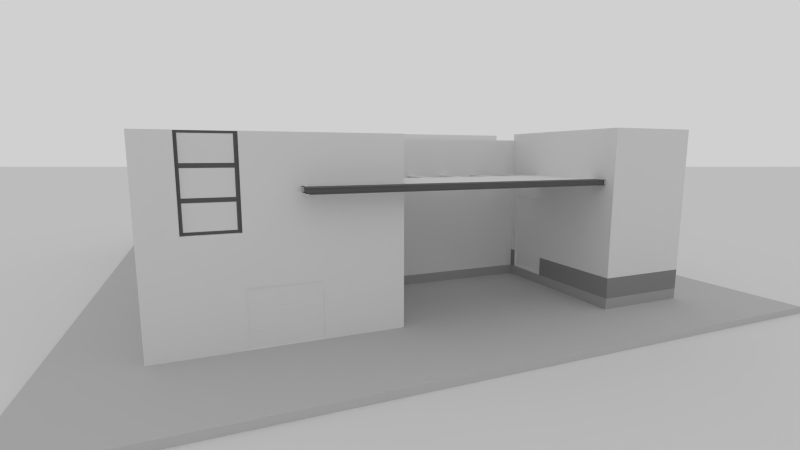 # Source: Building_5_.blend  (saved by Blender 2.76.0; exported with 4.5.12 LTS)
import bpy
from mathutils import Matrix  # noqa: F401  (used for matrix-valued properties, if any)

bpy.ops.wm.read_factory_settings(use_empty=True)
scene = bpy.context.scene
scene.name = 'Scene'

# ---- collections
col_collection_1 = bpy.data.collections.new('Collection 1'); scene.collection.children.link(col_collection_1)

# ---- materials (node trees are filled in below, after node groups)
mat_material_002 = bpy.data.materials.new('Material.002')
mat_material_002.alpha_threshold = 0.0
mat_material_002.use_transparent_shadow = False
mat_material_002.roughness = 0.5
mat_material_002.specular_intensity = 0.609
mat_material_001 = bpy.data.materials.new('Material.001')
mat_material_001.alpha_threshold = 0.0
mat_material_001.use_transparent_shadow = False
mat_material_001.diffuse_color = (0.1282, 0.1282, 0.1282, 1.0)
mat_material_001.roughness = 0.5
mat_glass = bpy.data.materials.new('GLASS')
mat_glass.alpha_threshold = 0.0
mat_glass.use_transparent_shadow = False
mat_glass.roughness = 0.5
mat_glass.specular_intensity = 0.3526
mat_material_005 = bpy.data.materials.new('Material.005')
mat_material_005.alpha_threshold = 0.0
mat_material_005.use_transparent_shadow = False
mat_material_005.roughness = 0.5
mat_material_006 = bpy.data.materials.new('Material.006')
mat_material_006.alpha_threshold = 0.0
mat_material_006.use_transparent_shadow = False
mat_material_006.diffuse_color = (0.1679, 0.1679, 0.1679, 1.0)
mat_material_006.roughness = 0.5
mat_wall_boder_002 = bpy.data.materials.new('WALL BODER.002')
mat_wall_boder_002.alpha_threshold = 0.0
mat_wall_boder_002.use_transparent_shadow = False
mat_wall_boder_002.diffuse_color = (0.281, 0.281, 0.281, 1.0)
mat_wall_boder_002.roughness = 0.5
mat_box = bpy.data.materials.new('BOX')
mat_box.alpha_threshold = 0.0
mat_box.use_transparent_shadow = False
mat_box.roughness = 0.5
mat_box_frame = bpy.data.materials.new('BOX FRAME')
mat_box_frame.alpha_threshold = 0.0
mat_box_frame.use_transparent_shadow = False
mat_box_frame.roughness = 0.5
mat_door_glass = bpy.data.materials.new('DOOR GLASS')
mat_door_glass.alpha_threshold = 0.0
mat_door_glass.use_transparent_shadow = False
mat_door_glass.roughness = 0.5
mat_door_glass.specular_intensity = 0.5962
mat_wall_boder = bpy.data.materials.new('WALL BODER')
mat_wall_boder.alpha_threshold = 0.0
mat_wall_boder.use_transparent_shadow = False
mat_wall_boder.diffuse_color = (0.4109, 0.4109, 0.4109, 1.0)
mat_wall_boder.roughness = 0.5
mat_material = bpy.data.materials.new('Material')
mat_material.alpha_threshold = 0.0
mat_material.use_transparent_shadow = False
mat_material.roughness = 0.5
mat_material_003 = bpy.data.materials.new('Material.003')
mat_material_003.alpha_threshold = 0.0
mat_material_003.use_transparent_shadow = False
mat_material_003.diffuse_color = (0.5815, 0.5815, 0.5815, 1.0)
mat_material_003.roughness = 0.5

# ---- material node trees

# ---- world
world_world = bpy.data.worlds.new('World'); scene.world = world_world
world_world.color = (0.6308, 0.6308, 0.6308)
world_world.use_sun_shadow = False
world_world.sun_shadow_jitter_overblur = 0.0
world_world.cycles.sampling_method = 'MANUAL'
world_world.cycles.sample_map_resolution = 256
world_world.light_settings.ao_factor = 0.1923

# ---- cameras
cam_camera = bpy.data.cameras.new('Camera')
cam_camera.lens = 35.0
cam_camera.sensor_width = 60.0
cam_camera.sensor_height = 18.0
cam_camera.ortho_scale = 7.314
cam_camera.dof.focus_distance = 0.0
cam_camera.dof.aperture_fstop = 128.0

# ---- lights
light_sun = bpy.data.lights.new('Sun', 'AREA')
light_sun.transmission_factor = 0.0
light_sun.energy = 10.21
light_sun.shadow_buffer_clip_start = 0.5
light_sun.shadow_soft_size = 0.887
light_sun.shadow_maximum_resolution = 0.006
light_sun.use_absolute_resolution = True
light_sun.size = 0.887
light_sun.size_y = 0.1
light_sun.cycles.use_multiple_importance_sampling = False

# ---- meshes
me_cube_008 = bpy.data.meshes.new('Cube.008')
me_cube_008.from_pydata([(33.01, 3.445, 6.85), (33.01, 3.236, 6.85), (33.01, 3.445, 1.431e-06), (33.01, 3.236, 1.431e-06), (0.341, -2.948e-07, 6.953), (-0.341, -2.948e-07, 6.953), (0.341, -2.948e-07, 4.768e-07), (-0.341, -2.948e-07, 4.768e-07), (-0.341, -3.083, 6.953), (0.341, -3.083, 6.953), (-0.341, -3.083, 4.768e-07), (0.341, -3.083, 4.768e-07), (33.28, 3.071, 39.67), (33.28, 3.071, 35.72), (1.062, 3.071, 39.67), (1.062, 3.071, 35.72), (33.28, 3.61, 39.67), (33.28, 3.61, 35.72), (1.062, 3.61, 39.67), (1.062, 3.61, 35.72), (-1.062, 3.071, 39.67), (-1.062, 3.071, 35.72), (-1.062, 3.61, 39.67), (-1.062, 3.61, 35.72), (1.062, -3.253, 39.67), (1.062, -3.253, 35.72), (-1.062, -3.253, 39.67), (-1.062, -3.253, 35.72), (1.062, 3.071, 4.533e-06), (1.062, 3.61, 4.533e-06), (-1.062, 3.071, 4.533e-06), (-1.062, 3.61, 4.533e-06), (12.73, 3.445, 6.85), (12.73, 3.236, 6.85), (12.73, 3.445, 1.431e-06), (12.73, 3.236, 1.431e-06)], [], [(0, 2, 3, 1), (5, 7, 6, 4), (8, 9, 11, 10), (5, 4, 9, 8), (6, 7, 10, 11), (7, 5, 8, 10), (4, 6, 11, 9), (13, 15, 14, 12), (17, 16, 18, 19), (12, 14, 18, 16), (13, 12, 16, 17), (23, 21, 30, 31), (15, 13, 17, 19), (20, 21, 23, 22), (18, 14, 20, 22), (19, 18, 22, 23), (21, 20, 26, 27), (24, 25, 27, 26), (14, 15, 25, 24), (15, 21, 27, 25), (20, 14, 24, 26), (28, 29, 31, 30), (15, 19, 29, 28), (19, 23, 31, 29), (21, 15, 28, 30), (32, 33, 35, 34), (3, 2, 34, 35), (1, 3, 35, 33), (2, 0, 32, 34), (0, 1, 33, 32)])
me_cube_008.materials.append(mat_material_002)
me_cube_008.materials.append(mat_material_001)
me_cube_008.materials.append(mat_glass)
me_cube_008.materials.append(mat_material_005)
me_cube_008.materials.append(mat_material_006)
me_cube_008.materials.append(None)
me_cube_008.materials.append(mat_wall_boder_002)
me_cube_008.materials.append(mat_box)
me_cube_008.materials.append(mat_box_frame)
me_cube_008.materials.append(mat_door_glass)
me_cube_008.materials.append(mat_wall_boder)
me_cube_008.use_remesh_preserve_volume = False
me_cube_008.use_remesh_preserve_attributes = False
me_cube_008.use_mirror_vertex_groups = False
me_cube_008.update()
me_cube_006 = bpy.data.meshes.new('Cube.006')
me_cube_006.from_pydata([(-1.392, 12.61, 5.367), (-1.392, 5.795, 5.367), (-1.392, 12.61, 4.984), (-1.392, 5.795, 4.984), (-2.252, 5.795, 4.984), (-2.252, 5.795, 5.367), (-2.252, 12.61, 5.367), (-2.252, 12.61, 4.984)], [], [(2, 3, 1, 0), (7, 6, 5, 4), (3, 2, 7, 4), (1, 3, 4, 5), (0, 1, 5, 6), (2, 0, 6, 7)])
me_cube_006.materials.append(mat_material_002)
me_cube_006.materials.append(mat_material_001)
me_cube_006.materials.append(mat_glass)
me_cube_006.materials.append(mat_material_005)
me_cube_006.materials.append(mat_material_006)
me_cube_006.materials.append(None)
me_cube_006.materials.append(mat_wall_boder_002)
me_cube_006.materials.append(mat_box)
me_cube_006.materials.append(mat_box_frame)
me_cube_006.materials.append(mat_door_glass)
me_cube_006.materials.append(mat_wall_boder)
me_cube_006.use_remesh_preserve_volume = False
me_cube_006.use_remesh_preserve_attributes = False
me_cube_006.use_mirror_vertex_groups = False
me_cube_006.update()
me_cube_004 = bpy.data.meshes.new('Cube.004')
me_cube_004.from_pydata([(1.888, -1.403, 3.346), (1.888, -2.987, 3.346), (1.83, -1.403, 3.346), (1.83, -2.987, 3.346), (1.888, -1.403, 0.3561), (1.888, -2.987, 0.3561), (1.83, -1.403, 0.3561), (1.83, -2.987, 0.3561), (1.83, -1.455, 3.268), (1.83, -2.934, 3.268), (1.83, -1.455, 0.4346), (1.83, -2.934, 0.4346), (1.876, -1.465, 3.249), (1.876, -2.924, 3.249), (1.876, -1.465, 0.4539), (1.876, -2.924, 0.4539), (1.83, -1.403, 2.002), (1.83, -1.403, 1.7), (1.83, -2.987, 2.002), (1.83, -2.987, 1.7), (1.888, -1.403, 2.002), (1.888, -1.403, 1.7), (1.888, -2.987, 2.002), (1.888, -2.987, 1.7), (1.83, -1.455, 1.994), (1.83, -1.455, 1.708), (1.83, -2.934, 1.994), (1.83, -2.934, 1.708), (1.876, -1.465, 1.993), (1.876, -1.465, 1.71), (1.876, -2.924, 1.993), (1.876, -2.924, 1.71), (1.888, -1.449, 3.259), (1.888, -2.941, 3.259), (1.888, -1.449, 0.4435), (1.888, -2.941, 0.4435), (1.888, -1.449, 1.994), (1.888, -1.449, 1.709), (1.888, -2.941, 1.994), (1.888, -2.941, 1.709), (1.882, -1.449, 3.259), (1.882, -2.941, 3.259), (1.882, -1.449, 0.4435), (1.882, -2.941, 0.4435), (1.882, -1.449, 1.994), (1.882, -1.449, 1.709), (1.882, -2.941, 1.994), (1.882, -2.941, 1.709)], [], [(16, 2, 8, 24), (5, 4, 6, 7), (23, 22, 38, 39), (20, 0, 2, 16), (0, 1, 3, 2), (23, 5, 7, 19), (27, 11, 15, 31), (7, 6, 10, 11), (19, 7, 11, 27), (2, 3, 9, 8), (28, 12, 13, 30), (11, 10, 14, 15), (8, 9, 13, 12), (24, 8, 12, 28), (10, 25, 29, 14), (25, 24, 28, 29), (14, 29, 31, 15), (29, 28, 30, 31), (3, 18, 26, 9), (18, 19, 27, 26), (9, 26, 30, 13), (26, 27, 31, 30), (1, 22, 18, 3), (22, 23, 19, 18), (4, 21, 17, 6), (21, 20, 16, 17), (4, 5, 35, 34), (22, 1, 33, 38), (6, 17, 25, 10), (17, 16, 24, 25), (0, 20, 36, 32), (21, 4, 34, 37), (1, 0, 32, 33), (20, 21, 37, 36), (5, 23, 39, 35), (32, 36, 44, 40), (36, 37, 45, 44), (38, 33, 41, 46), (35, 39, 47, 43), (37, 34, 42, 45), (39, 38, 46, 47), (34, 35, 43, 42), (33, 32, 40, 41)])
me_cube_004.polygons.foreach_set('material_index', [8, 8, 8, 8, 8, 8, 8, 8, 8, 8, 9, 8, 8, 8, 8, 8, 9, 8, 8, 8, 8, 8, 8, 8, 8, 8, 8, 8, 8, 8, 8, 8, 8, 8, 8, 8, 8, 8, 8, 8, 8, 8, 8])
me_cube_004.materials.append(mat_material_002)
me_cube_004.materials.append(mat_material_001)
me_cube_004.materials.append(mat_glass)
me_cube_004.materials.append(mat_material_005)
me_cube_004.materials.append(mat_material_006)
me_cube_004.materials.append(None)
me_cube_004.materials.append(mat_wall_boder_002)
me_cube_004.materials.append(mat_box)
me_cube_004.materials.append(mat_box_frame)
me_cube_004.materials.append(mat_door_glass)
me_cube_004.materials.append(mat_wall_boder)
me_cube_004.use_remesh_preserve_volume = False
me_cube_004.use_remesh_preserve_attributes = False
me_cube_004.use_mirror_vertex_groups = False
me_cube_004.update()
me_cube_002 = bpy.data.meshes.new('Cube.002')
me_cube_002.from_pydata([(1.989, -5.885, 4.139), (1.989, -5.885, 3.997), (-7.555, -5.885, 3.997), (-7.555, -5.885, 4.139), (-4.743, -5.885, 3.997), (-4.743, -5.885, 4.139), (1.989, -5.324, 4.156), (1.989, -5.324, 3.98), (-4.743, -5.324, 3.98), (-4.743, -5.324, 4.156), (-7.555, -5.324, 4.139), (-7.555, -5.324, 3.997), (1.989, -2.612, 4.156), (1.989, -2.612, 3.98), (-4.743, -2.612, 3.98), (-4.743, -2.612, 4.156), (-4.743, -5.481, 3.98), (1.989, -5.481, 3.98), (-4.743, -5.481, 4.156), (-7.555, -5.481, 4.156), (-7.555, -5.481, 3.98), (1.989, -5.481, 4.156), (-4.743, -5.324, 3.98), (1.989, -5.324, 3.98), (-4.743, -5.324, 4.156), (-7.555, -5.324, 4.156), (-7.555, -5.324, 3.98), (1.989, -5.324, 4.156), (-4.743, -5.957, 3.997), (1.989, -5.957, 3.997), (-4.743, -5.957, 4.139), (-7.555, -5.957, 4.139), (-7.555, -5.957, 3.997), (1.989, -5.957, 4.139), (-4.743, -5.957, 3.98), (1.989, -5.957, 3.98), (-4.743, -5.957, 4.156), (-7.555, -5.957, 4.156), (-7.555, -5.957, 3.98), (1.989, -5.957, 4.156), (-7.605, -5.481, 3.997), (-7.605, -5.324, 3.997), (-7.605, -5.324, 4.139), (-7.605, -5.481, 4.139), (-7.605, -5.481, 3.98), (-7.605, -5.324, 3.98), (-7.605, -5.324, 4.156), (-7.605, -5.481, 4.156), (-7.605, -5.957, 3.98), (-7.605, -5.957, 3.997), (-7.605, -5.957, 4.139), (-7.605, -5.957, 4.156), (-7.555, -5.223, 3.997), (-7.555, -5.223, 3.98), (-7.605, -5.223, 4.139), (-7.555, -5.223, 4.139), (-7.555, -5.223, 4.156), (-7.605, -5.223, 4.156), (-7.605, -5.223, 3.997), (-7.605, -5.223, 3.98), (-7.468, -5.324, 3.997), (-7.468, -5.324, 3.98), (-7.468, -5.324, 4.156), (-7.468, -5.324, 4.139), (-7.468, -5.223, 3.997), (-7.468, -5.223, 3.98), (-7.468, -5.223, 4.156), (-7.468, -5.223, 4.139)], [], [(4, 5, 0, 1), (2, 3, 5, 4), (7, 6, 12, 13), (11, 8, 9, 10), (3, 2, 11, 10), (8, 11, 26, 22), (1, 0, 6, 7), (11, 2, 40, 41), (1, 7, 23, 17), (7, 8, 22, 23), (14, 13, 12, 15), (6, 9, 15, 12), (8, 7, 13, 14), (9, 8, 14, 15), (20, 16, 22, 26), (21, 18, 24, 27), (16, 17, 23, 22), (18, 19, 25, 24), (4, 1, 29, 28), (10, 9, 24, 25), (32, 38, 48, 49), (16, 20, 38, 34), (9, 6, 27, 24), (6, 0, 21, 27), (1, 17, 35, 29), (2, 32, 49, 40), (28, 29, 35, 34), (32, 28, 34, 38), (30, 31, 37, 36), (33, 30, 36, 39), (17, 16, 34, 35), (2, 4, 28, 32), (45, 26, 53, 59), (18, 21, 39, 36), (5, 3, 31, 30), (19, 18, 36, 37), (21, 0, 33, 39), (0, 5, 30, 33), (44, 40, 49, 48), (41, 40, 44, 45), (43, 42, 46, 47), (43, 47, 51, 50), (19, 37, 51, 47), (20, 26, 45, 44), (37, 31, 50, 51), (25, 56, 66, 62), (38, 20, 44, 48), (3, 10, 42, 43), (31, 3, 43, 50), (25, 19, 47, 46), (55, 56, 57, 54), (53, 52, 58, 59), (41, 45, 59, 58), (25, 46, 57, 56), (10, 25, 62, 63), (11, 41, 58, 52), (42, 10, 55, 54), (46, 42, 54, 57), (63, 62, 66, 67), (61, 60, 64, 65), (26, 11, 60, 61), (52, 53, 65, 64), (55, 10, 63, 67), (11, 52, 64, 60), (53, 26, 61, 65), (56, 55, 67, 66)])
me_cube_002.polygons.foreach_set('material_index', [4, 4, 3, 3, 4, 3, 3, 4, 3, 3, 3, 3, 3, 3, 3, 3, 3, 3, 4, 3, 3, 4, 3, 3, 3, 4, 4, 4, 4, 4, 4, 4, 4, 4, 4, 4, 3, 3, 3, 3, 4, 4, 4, 4, 4, 3, 4, 4, 4, 4, 3, 3, 3, 4, 3, 4, 3, 4, 3, 3, 3, 3, 3, 4, 3, 3])
me_cube_002.materials.append(mat_material_002)
me_cube_002.materials.append(mat_material_001)
me_cube_002.materials.append(mat_glass)
me_cube_002.materials.append(mat_material_005)
me_cube_002.materials.append(mat_material_006)
me_cube_002.materials.append(None)
me_cube_002.materials.append(mat_wall_boder_002)
me_cube_002.materials.append(mat_box)
me_cube_002.materials.append(mat_box_frame)
me_cube_002.materials.append(mat_door_glass)
me_cube_002.materials.append(mat_wall_boder)
me_cube_002.use_remesh_preserve_volume = False
me_cube_002.use_remesh_preserve_attributes = False
me_cube_002.use_mirror_vertex_groups = False
me_cube_002.update()
me_cube_001 = bpy.data.meshes.new('Cube.001')
me_cube_001.from_pydata([(-9.072, -5.17, 0.0), (-7.059, -5.17, 0.0), (-9.072, -5.17, 1.641), (-7.059, -5.17, 1.641), (-9.072, -5.234, 1.641), (-9.072, -5.234, 0.0), (-7.059, -5.234, 0.0), (-7.059, -5.234, 1.641), (-9.047, -5.234, 1.621), (-9.047, -5.234, 0.01978), (-7.083, -5.234, 0.01978), (-7.083, -5.234, 1.621), (-9.047, -5.217, 1.621), (-9.047, -5.217, 0.01978), (-7.083, -5.217, 0.01978), (-7.083, -5.217, 1.621), (-7.059, -5.234, 0.5471), (-7.059, -5.17, 0.5471), (-9.072, -5.17, 0.5471), (-7.083, -5.234, 0.5537), (-9.072, -5.234, 0.5471), (-7.083, -5.212, 0.5537), (-9.047, -5.212, 0.5537), (-9.047, -5.234, 0.5537), (-7.059, -5.234, 1.094), (-7.059, -5.17, 1.094), (-9.072, -5.17, 1.094), (-7.083, -5.234, 1.088), (-9.072, -5.234, 1.094), (-7.083, -5.212, 1.088), (-9.047, -5.212, 1.088), (-9.047, -5.234, 1.088), (-9.072, -5.17, 1.105), (-9.072, -5.17, 1.083), (-9.072, -5.17, 0.5581), (-9.072, -5.17, 0.5361), (-7.059, -5.17, 1.083), (-7.059, -5.17, 1.105), (-7.059, -5.17, 0.5361), (-7.059, -5.17, 0.5581), (-9.072, -5.234, 1.105), (-9.072, -5.234, 1.083), (-9.072, -5.234, 0.5581), (-9.072, -5.234, 0.5361), (-7.059, -5.234, 1.105), (-7.059, -5.234, 1.083), (-7.059, -5.234, 0.5581), (-7.059, -5.234, 0.5361), (-9.047, -5.234, 1.099), (-9.047, -5.234, 1.077), (-9.047, -5.234, 0.5647), (-9.047, -5.234, 0.5427), (-7.083, -5.234, 1.077), (-7.083, -5.234, 1.099), (-7.083, -5.234, 0.5427), (-7.083, -5.234, 0.5647), (-9.047, -5.217, 1.077), (-9.047, -5.217, 1.099), (-9.047, -5.217, 0.5427), (-9.047, -5.217, 0.5647), (-7.083, -5.217, 1.077), (-7.083, -5.217, 1.099), (-7.083, -5.217, 0.5427), (-7.083, -5.217, 0.5647)], [], [(37, 3, 7, 44), (46, 45, 52, 55), (39, 36, 45, 46), (3, 2, 4, 7), (38, 1, 0, 35), (0, 1, 6, 5), (55, 52, 60, 63), (7, 4, 8, 11), (44, 7, 11, 53), (5, 6, 10, 9), (36, 33, 26, 25), (11, 8, 12, 15), (53, 11, 15, 61), (9, 10, 14, 13), (51, 9, 13, 58), (8, 48, 57, 12), (62, 58, 13, 14), (15, 12, 57, 61), (43, 5, 9, 51), (4, 40, 48, 8), (60, 56, 59, 63), (10, 54, 62, 14), (36, 39, 34, 33), (2, 32, 40, 4), (41, 42, 50, 49), (1, 38, 47, 6), (49, 50, 59, 56), (6, 47, 54, 10), (33, 34, 42, 41), (35, 0, 5, 43), (31, 30, 57, 48), (23, 22, 59, 50), (30, 29, 61, 57), (22, 21, 63, 59), (28, 31, 48, 40), (20, 23, 50, 42), (19, 21, 62, 54), (27, 29, 60, 52), (26, 28, 40, 32), (18, 20, 42, 34), (17, 16, 47, 38), (25, 24, 45, 36), (16, 19, 54, 47), (24, 27, 52, 45), (25, 26, 32, 37), (17, 18, 34, 39), (3, 37, 32, 2), (44, 53, 27, 24), (37, 44, 24, 25), (33, 41, 28, 26), (53, 61, 29, 27), (41, 49, 31, 28), (56, 60, 29, 30), (49, 56, 30, 31), (38, 35, 18, 17), (46, 55, 19, 16), (39, 46, 16, 17), (35, 43, 20, 18), (55, 63, 21, 19), (43, 51, 23, 20), (58, 62, 21, 22), (51, 58, 22, 23)])
me_cube_001.polygons.foreach_set('material_index', [0, 0, 0, 0, 0, 0, 0, 0, 0, 0, 0, 0, 0, 0, 0, 0, 7, 7, 0, 0, 7, 0, 0, 0, 0, 0, 0, 0, 0, 0, 0, 0, 0, 0, 0, 0, 0, 0, 0, 0, 0, 0, 0, 0, 0, 0, 0, 0, 0, 0, 0, 0, 0, 0, 0, 0, 0, 0, 0, 0, 0, 0])
me_cube_001.materials.append(mat_material_002)
me_cube_001.materials.append(mat_material_001)
me_cube_001.materials.append(mat_glass)
me_cube_001.materials.append(mat_material_005)
me_cube_001.materials.append(mat_material_006)
me_cube_001.materials.append(None)
me_cube_001.materials.append(mat_wall_boder_002)
me_cube_001.materials.append(mat_box)
me_cube_001.materials.append(mat_box_frame)
me_cube_001.materials.append(mat_door_glass)
me_cube_001.materials.append(mat_wall_boder)
me_cube_001.use_remesh_preserve_volume = False
me_cube_001.use_remesh_preserve_attributes = False
me_cube_001.use_mirror_vertex_groups = False
me_cube_001.update()
me_cube_000 = bpy.data.meshes.new('Cube.000')
me_cube_000.from_pydata([(-10.4, -5.096, 3.094), (-9.145, -5.096, 3.094), (-10.4, -5.096, 5.438), (-9.145, -5.096, 5.438), (-9.145, -5.096, 3.902), (-9.145, -5.096, 3.808), (-9.145, -5.096, 4.725), (-9.145, -5.096, 4.63), (-10.4, -5.096, 3.808), (-10.4, -5.096, 3.902), (-10.4, -5.096, 4.63), (-10.4, -5.096, 4.725), (-10.4, -5.096, 3.033), (-9.145, -5.096, 3.033), (-10.4, -5.096, 5.5), (-9.145, -5.096, 5.5), (-9.072, -5.096, 3.094), (-9.072, -5.096, 5.438), (-9.072, -5.096, 3.902), (-9.072, -5.096, 3.808), (-9.072, -5.096, 4.725), (-9.072, -5.096, 4.63), (-9.072, -5.096, 3.033), (-9.072, -5.096, 5.5), (-10.48, -5.096, 3.094), (-10.48, -5.096, 5.438), (-10.48, -5.096, 3.808), (-10.48, -5.096, 3.902), (-10.48, -5.096, 4.63), (-10.48, -5.096, 4.725), (-10.48, -5.096, 3.033), (-10.48, -5.096, 5.5), (-9.145, -5.132, 5.438), (-10.4, -5.132, 5.438), (-10.4, -5.132, 3.094), (-9.145, -5.132, 3.094), (-10.4, -5.132, 4.725), (-10.4, -5.132, 4.63), (-9.145, -5.132, 4.63), (-9.145, -5.132, 4.725), (-10.4, -5.132, 3.902), (-10.4, -5.132, 3.808), (-9.145, -5.132, 3.808), (-9.145, -5.132, 3.902), (-9.145, -5.132, 5.5), (-10.4, -5.132, 5.5), (-10.4, -5.132, 3.033), (-9.145, -5.132, 3.033), (-9.072, -5.132, 4.63), (-9.072, -5.132, 4.725), (-9.072, -5.132, 3.808), (-9.072, -5.132, 3.902), (-9.072, -5.132, 3.094), (-9.072, -5.132, 5.438), (-9.072, -5.132, 3.033), (-9.072, -5.132, 5.5), (-10.48, -5.132, 4.725), (-10.48, -5.132, 4.63), (-10.48, -5.132, 3.902), (-10.48, -5.132, 3.808), (-10.48, -5.132, 3.094), (-10.48, -5.132, 5.438), (-10.48, -5.132, 3.033), (-10.48, -5.132, 5.5), (-9.176, -5.127, 5.458), (-10.43, -5.127, 5.458), (-10.43, -5.127, 3.113), (-9.176, -5.127, 3.113), (-10.43, -5.127, 4.649), (-9.176, -5.127, 4.649), (-9.176, -5.127, 4.744), (-10.43, -5.127, 4.744), (-10.43, -5.127, 3.827), (-9.176, -5.127, 3.827), (-9.176, -5.127, 3.922), (-10.43, -5.127, 3.922), (-10.4, -5.119, 3.094), (-9.145, -5.119, 3.094), (-10.4, -5.119, 5.438), (-9.145, -5.119, 5.438), (-9.145, -5.119, 3.902), (-9.145, -5.119, 3.808), (-9.145, -5.119, 4.725), (-9.145, -5.119, 4.63), (-10.4, -5.119, 3.808), (-10.4, -5.119, 3.902), (-10.4, -5.119, 4.63), (-10.4, -5.119, 4.725)], [], [(1, 13, 12, 0), (2, 14, 15, 3), (4, 18, 19, 5), (6, 20, 21, 7), (5, 19, 16, 1), (15, 23, 17, 3), (1, 16, 22, 13), (3, 17, 20, 6), (7, 21, 18, 4), (12, 30, 24, 0), (11, 29, 25, 2), (9, 27, 28, 10), (2, 25, 31, 14), (0, 24, 26, 8), (8, 26, 27, 9), (10, 28, 29, 11), (32, 33, 65, 64), (35, 42, 73, 67), (37, 38, 39, 36), (41, 42, 43, 40), (42, 41, 72, 73), (35, 34, 46, 47), (33, 32, 44, 45), (43, 42, 50, 51), (39, 38, 48, 49), (42, 35, 52, 50), (44, 32, 53, 55), (35, 47, 54, 52), (32, 39, 49, 53), (38, 43, 51, 48), (46, 34, 60, 62), (36, 33, 61, 56), (40, 37, 57, 58), (33, 45, 63, 61), (34, 41, 59, 60), (41, 40, 58, 59), (37, 36, 56, 57), (25, 29, 56, 61), (26, 24, 60, 59), (19, 18, 51, 50), (17, 23, 55, 53), (12, 13, 47, 46), (28, 27, 58, 57), (15, 14, 45, 44), (30, 12, 46, 62), (21, 20, 49, 48), (14, 31, 63, 45), (22, 16, 52, 54), (27, 26, 59, 58), (31, 25, 61, 63), (20, 17, 53, 49), (29, 28, 57, 56), (13, 22, 54, 47), (24, 30, 62, 60), (16, 19, 50, 52), (18, 21, 48, 51), (23, 15, 44, 55), (64, 65, 71, 70), (73, 72, 66, 67), (69, 68, 75, 74), (36, 39, 70, 71), (43, 38, 69, 74), (33, 36, 71, 65), (38, 37, 68, 69), (41, 34, 66, 72), (34, 35, 67, 66), (37, 40, 75, 68), (40, 43, 74, 75), (39, 32, 64, 70), (6, 7, 83, 82), (5, 1, 77, 81), (1, 0, 76, 77), (7, 4, 80, 83), (11, 2, 78, 87), (8, 9, 85, 84), (0, 8, 84, 76), (10, 11, 87, 86), (9, 10, 86, 85), (2, 3, 79, 78), (4, 5, 81, 80), (3, 6, 82, 79)])
me_cube_000.polygons.foreach_set('material_index', [1, 1, 1, 1, 1, 1, 1, 1, 1, 1, 1, 1, 1, 1, 1, 1, 1, 1, 1, 1, 1, 1, 1, 1, 1, 1, 1, 1, 1, 1, 1, 1, 1, 1, 1, 1, 1, 1, 1, 1, 1, 1, 1, 1, 1, 1, 1, 1, 1, 1, 1, 1, 1, 1, 1, 1, 1, 2, 2, 2, 1, 1, 1, 1, 1, 1, 1, 1, 1, 1, 1, 1, 1, 1, 1, 1, 1, 1, 1, 1, 1])
me_cube_000.materials.append(mat_material_002)
me_cube_000.materials.append(mat_material_001)
me_cube_000.materials.append(mat_glass)
me_cube_000.materials.append(mat_material_005)
me_cube_000.materials.append(mat_material_006)
me_cube_000.materials.append(None)
me_cube_000.materials.append(mat_wall_boder_002)
me_cube_000.materials.append(mat_box)
me_cube_000.materials.append(mat_box_frame)
me_cube_000.materials.append(mat_door_glass)
me_cube_000.materials.append(mat_wall_boder)
me_cube_000.use_remesh_preserve_volume = False
me_cube_000.use_remesh_preserve_attributes = False
me_cube_000.use_mirror_vertex_groups = False
me_cube_000.update()
me_cube_003 = bpy.data.meshes.new('Cube.003')
me_cube_003.from_pydata([(-0.001571, 13.12, 0.9011), (-0.001571, 13.03, 0.9011), (5.011, 13.12, 0.9011), (5.011, 13.03, 0.9011), (-0.001571, 13.12, 1.802), (-0.001571, 13.03, 1.802), (5.011, 13.12, 1.802), (5.011, 13.03, 1.802), (-0.001571, 13.12, 2.703), (-0.001571, 13.03, 2.703), (5.011, 13.12, 2.703), (5.011, 13.03, 2.703), (-0.001571, 13.12, 3.604), (-0.001571, 13.03, 3.604), (5.011, 13.12, 3.604), (5.011, 13.03, 3.604), (-0.001571, 13.12, 4.506), (-0.001571, 13.03, 4.506), (5.011, 13.12, 4.506), (5.011, 13.03, 4.506), (-0.001572, 13.0, 0.5069), (-0.001572, 13.0, 0.3943), (-0.001572, 13.0, 0.9574), (-0.001572, 13.0, 0.8448), (-0.001572, 13.0, 1.408), (-0.001572, 13.0, 1.295), (-0.001572, 13.0, 1.859), (-0.001572, 13.0, 1.746), (-0.001572, 13.0, 2.309), (-0.001572, 13.0, 2.197), (-0.001572, 13.0, 2.76), (-0.001572, 13.0, 2.647), (-0.001572, 13.0, 3.21), (-0.001572, 13.0, 3.098), (-0.001572, 13.0, 3.661), (-0.001572, 13.0, 3.548), (-0.001572, 13.0, 4.111), (-0.001572, 13.0, 3.999), (-0.001572, 13.0, 4.562), (-0.001572, 13.0, 4.449), (5.011, 13.0, 0.3943), (5.011, 13.0, 0.5069), (5.011, 13.0, 0.8448), (5.011, 13.0, 0.9574), (5.011, 13.0, 1.295), (5.011, 13.0, 1.408), (5.011, 13.0, 1.746), (5.011, 13.0, 1.859), (5.011, 13.0, 2.197), (5.011, 13.0, 2.309), (5.011, 13.0, 2.647), (5.011, 13.0, 2.76), (5.011, 13.0, 3.098), (5.011, 13.0, 3.21), (5.011, 13.0, 3.548), (5.011, 13.0, 3.661), (5.011, 13.0, 3.999), (5.011, 13.0, 4.111), (5.011, 13.0, 4.449), (5.011, 13.0, 4.562), (-0.001572, 13.15, 0.3943), (-0.001572, 13.15, 0.5069), (-0.001572, 13.15, 0.8448), (-0.001572, 13.15, 0.9574), (-0.001572, 13.15, 1.295), (-0.001572, 13.15, 1.408), (-0.001572, 13.15, 1.746), (-0.001572, 13.15, 1.859), (-0.001572, 13.15, 2.197), (-0.001572, 13.15, 2.309), (-0.001572, 13.15, 2.647), (-0.001572, 13.15, 2.76), (-0.001572, 13.15, 3.098), (-0.001572, 13.15, 3.21), (-0.001572, 13.15, 3.548), (-0.001572, 13.15, 3.661), (-0.001572, 13.15, 3.999), (-0.001572, 13.15, 4.111), (-0.001572, 13.15, 4.449), (-0.001572, 13.15, 4.562), (5.011, 13.15, 0.5069), (5.011, 13.15, 0.3943), (5.011, 13.15, 0.9574), (5.011, 13.15, 0.8448), (5.011, 13.15, 1.408), (5.011, 13.15, 1.295), (5.011, 13.15, 1.859), (5.011, 13.15, 1.746), (5.011, 13.15, 2.309), (5.011, 13.15, 2.197), (5.011, 13.15, 2.76), (5.011, 13.15, 2.647), (5.011, 13.15, 3.21), (5.011, 13.15, 3.098), (5.011, 13.15, 3.661), (5.011, 13.15, 3.548), (5.011, 13.15, 4.111), (5.011, 13.15, 3.999), (5.011, 13.15, 4.562), (5.011, 13.15, 4.449), (0.09653, 13.0, 0.0), (4.913, 13.0, 0.0), (0.09653, 13.0, 4.956), (4.913, 13.0, 4.956), (0.09653, 13.15, 0.0), (4.913, 13.15, 0.0), (0.09653, 13.15, 4.956), (4.913, 13.15, 4.956), (0.09653, 13.03, 3.604), (4.913, 13.03, 3.604), (4.913, 13.12, 0.9011), (0.09653, 13.12, 0.9011), (0.09653, 13.03, 1.802), (4.913, 13.03, 1.802), (0.09653, 13.03, 2.703), (4.913, 13.03, 2.703), (4.913, 13.12, 4.506), (0.09653, 13.12, 4.506), (0.09653, 13.03, 4.506), (4.913, 13.03, 4.506), (0.09653, 13.03, 0.9011), (4.913, 13.03, 0.9011), (4.913, 13.12, 3.604), (0.09653, 13.12, 3.604), (4.913, 13.12, 2.703), (0.09653, 13.12, 2.703), (4.913, 13.12, 1.802), (0.09653, 13.12, 1.802), (0.09653, 13.15, 4.449), (4.913, 13.15, 4.449), (4.913, 13.15, 4.562), (0.09653, 13.15, 4.562), (0.09653, 13.15, 3.999), (4.913, 13.15, 3.999), (4.913, 13.15, 4.111), (0.09653, 13.15, 4.111), (0.09653, 13.15, 3.548), (4.913, 13.15, 3.548), (4.913, 13.15, 3.661), (0.09653, 13.15, 3.661), (0.09653, 13.15, 3.098), (4.913, 13.15, 3.098), (4.913, 13.15, 3.21), (0.09653, 13.15, 3.21), (0.09653, 13.15, 2.647), (4.913, 13.15, 2.647), (4.913, 13.15, 2.76), (0.09653, 13.15, 2.76), (0.09653, 13.15, 2.197), (4.913, 13.15, 2.197), (4.913, 13.15, 2.309), (0.09653, 13.15, 2.309), (0.09653, 13.15, 1.746), (4.913, 13.15, 1.746), (4.913, 13.15, 1.859), (0.09653, 13.15, 1.859), (0.09653, 13.15, 1.295), (4.913, 13.15, 1.295), (4.913, 13.15, 1.408), (0.09653, 13.15, 1.408), (0.09653, 13.15, 0.8448), (4.913, 13.15, 0.8448), (4.913, 13.15, 0.9574), (0.09653, 13.15, 0.9574), (0.09653, 13.15, 0.3943), (4.913, 13.15, 0.3943), (4.913, 13.15, 0.5069), (0.09653, 13.15, 0.5069), (4.913, 13.0, 4.449), (0.09653, 13.0, 4.449), (0.09653, 13.0, 4.562), (4.913, 13.0, 4.562), (4.913, 13.0, 3.999), (0.09653, 13.0, 3.999), (0.09653, 13.0, 4.111), (4.913, 13.0, 4.111), (4.913, 13.0, 3.548), (0.09653, 13.0, 3.548), (0.09653, 13.0, 3.661), (4.913, 13.0, 3.661), (4.913, 13.0, 3.098), (0.09653, 13.0, 3.098), (0.09653, 13.0, 3.21), (4.913, 13.0, 3.21), (4.913, 13.0, 2.647), (0.09653, 13.0, 2.647), (0.09653, 13.0, 2.76), (4.913, 13.0, 2.76), (4.913, 13.0, 2.197), (0.09653, 13.0, 2.197), (0.09653, 13.0, 2.309), (4.913, 13.0, 2.309), (4.913, 13.0, 1.746), (0.09653, 13.0, 1.746), (0.09653, 13.0, 1.859), (4.913, 13.0, 1.859), (4.913, 13.0, 1.295), (0.09653, 13.0, 1.295), (0.09653, 13.0, 1.408), (4.913, 13.0, 1.408), (4.913, 13.0, 0.8448), (0.09653, 13.0, 0.8448), (0.09653, 13.0, 0.9574), (4.913, 13.0, 0.9574), (4.913, 13.0, 0.3943), (0.09653, 13.0, 0.3943), (0.09653, 13.0, 0.5069), (4.913, 13.0, 0.5069), (-0.001572, 13.0, 4.86), (5.011, 13.0, 4.86), (-0.001572, 13.15, 4.86), (5.011, 13.15, 4.86), (0.09653, 13.15, 4.86), (4.913, 13.15, 4.86), (0.09653, 13.0, 4.86), (4.913, 13.0, 4.86), (-0.001572, 13.0, 0.09857), (-0.001572, 13.15, 0.09857), (5.011, 13.0, 0.09857), (5.011, 13.15, 0.09857), (0.09653, 13.0, 0.09857), (4.913, 13.0, 0.09857), (0.09653, 13.15, 0.09857), (4.913, 13.15, 0.09857), (4.913, 12.92, 0.0), (5.011, 12.92, 0.0), (4.913, 12.92, 4.956), (5.011, 12.92, 4.956), (5.011, 13.23, 0.9574), (5.011, 13.17, 0.9011), (4.913, 13.23, 0.0), (5.011, 13.23, 0.0), (4.913, 13.23, 4.956), (5.011, 13.23, 4.956), (4.913, 12.98, 3.604), (5.011, 12.98, 3.604), (5.011, 12.92, 4.449), (5.011, 12.98, 4.506), (-0.001572, 12.92, 4.956), (-0.001572, 13.23, 4.956), (-0.001572, 12.92, 0.0), (-0.001572, 13.23, 0.0), (0.09653, 13.17, 0.9011), (-0.001571, 13.17, 0.9011), (-0.001572, 13.23, 0.8448), (4.913, 12.98, 1.802), (5.011, 12.98, 1.802), (-0.001572, 12.92, 1.859), (-0.001571, 12.98, 1.802), (5.011, 12.92, 1.746), (4.913, 12.98, 2.703), (5.011, 12.98, 2.703), (-0.001572, 12.92, 2.76), (-0.001571, 12.98, 2.703), (5.011, 12.92, 2.647), (-0.001572, 12.92, 3.661), (-0.001571, 12.98, 3.604), (5.011, 13.23, 3.661), (5.011, 13.17, 3.604), (5.011, 12.92, 3.548), (0.09653, 13.17, 4.506), (-0.001571, 13.17, 4.506), (4.913, 12.98, 4.506), (-0.001572, 13.23, 4.449), (-0.001572, 12.92, 4.562), (-0.001571, 12.98, 4.506), (5.011, 13.23, 4.562), (5.011, 13.17, 4.506), (4.913, 12.98, 0.9011), (5.011, 12.98, 0.9011), (-0.001572, 12.92, 0.9574), (-0.001571, 12.98, 0.9011), (5.011, 12.92, 0.8448), (-0.001572, 13.23, 3.548), (-0.001571, 13.17, 3.604), (0.09653, 13.17, 3.604), (5.011, 13.23, 2.76), (5.011, 13.17, 2.703), (-0.001572, 13.23, 2.647), (-0.001571, 13.17, 2.703), (0.09653, 13.17, 2.703), (5.011, 13.23, 1.859), (5.011, 13.17, 1.802), (-0.001572, 13.23, 1.746), (-0.001571, 13.17, 1.802), (0.09653, 13.17, 1.802), (5.011, 12.92, 0.3943), (5.011, 12.92, 0.5069), (5.011, 13.23, 0.5069), (5.011, 13.23, 0.3943), (5.011, 12.92, 0.9574), (5.011, 13.23, 0.8448), (5.011, 12.92, 1.295), (5.011, 12.92, 1.408), (5.011, 13.23, 1.408), (5.011, 13.23, 1.295), (5.011, 12.92, 1.859), (5.011, 13.23, 1.746), (5.011, 12.92, 2.197), (5.011, 12.92, 2.309), (5.011, 13.23, 2.309), (5.011, 13.23, 2.197), (5.011, 12.92, 2.76), (5.011, 13.23, 2.647), (5.011, 12.92, 3.098), (5.011, 12.92, 3.21), (5.011, 13.23, 3.21), (5.011, 13.23, 3.098), (5.011, 12.92, 3.661), (5.011, 13.23, 3.548), (5.011, 12.92, 3.999), (5.011, 12.92, 4.111), (5.011, 13.23, 4.111), (5.011, 13.23, 3.999), (5.011, 12.92, 4.562), (5.011, 13.23, 4.449), (-0.001572, 12.92, 4.449), (-0.001572, 13.23, 4.562), (-0.001572, 12.92, 4.111), (-0.001572, 12.92, 3.999), (-0.001572, 13.23, 3.999), (-0.001572, 13.23, 4.111), (-0.001572, 12.92, 3.548), (-0.001572, 13.23, 3.661), (-0.001572, 12.92, 3.21), (-0.001572, 12.92, 3.098), (-0.001572, 13.23, 3.098), (-0.001572, 13.23, 3.21), (-0.001572, 12.92, 2.647), (-0.001572, 13.23, 2.76), (-0.001572, 12.92, 2.309), (-0.001572, 12.92, 2.197), (-0.001572, 13.23, 2.197), (-0.001572, 13.23, 2.309), (-0.001572, 12.92, 1.746), (-0.001572, 13.23, 1.859), (-0.001572, 12.92, 1.408), (-0.001572, 12.92, 1.295), (-0.001572, 13.23, 1.295), (-0.001572, 13.23, 1.408), (-0.001572, 12.92, 0.8448), (-0.001572, 13.23, 0.9574), (-0.001572, 12.92, 0.5069), (-0.001572, 12.92, 0.3943), (-0.001572, 13.23, 0.3943), (-0.001572, 13.23, 0.5069), (4.913, 13.23, 4.449), (0.09653, 13.23, 4.562), (4.913, 13.23, 3.999), (0.09653, 13.23, 4.111), (4.913, 13.23, 3.548), (0.09653, 13.23, 3.661), (4.913, 13.23, 3.098), (0.09653, 13.23, 3.21), (4.913, 13.23, 2.647), (0.09653, 13.23, 2.76), (4.913, 13.23, 2.197), (0.09653, 13.23, 2.309), (4.913, 13.23, 1.746), (0.09653, 13.23, 1.859), (4.913, 13.23, 1.295), (0.09653, 13.23, 1.408), (4.913, 13.23, 0.8448), (0.09653, 13.23, 0.9574), (4.913, 13.23, 0.3943), (0.09653, 13.23, 0.5069), (0.09653, 12.92, 4.449), (4.913, 12.92, 4.562), (0.09653, 12.92, 3.999), (4.913, 12.92, 4.111), (0.09653, 12.92, 3.548), (4.913, 12.92, 3.661), (0.09653, 12.92, 3.098), (4.913, 12.92, 3.21), (0.09653, 12.92, 2.647), (4.913, 12.92, 2.76), (0.09653, 12.92, 2.197), (4.913, 12.92, 2.309), (0.09653, 12.92, 1.746), (4.913, 12.92, 1.859), (0.09653, 12.92, 1.295), (4.913, 12.92, 1.408), (0.09653, 12.92, 0.8448), (4.913, 12.92, 0.9574), (0.09653, 12.92, 0.3943), (4.913, 12.92, 0.5069), (-0.001572, 12.92, 0.09857), (-0.001572, 13.23, 0.09857), (5.011, 12.92, 0.09857), (-0.001572, 12.92, 4.86), (5.011, 12.92, 4.86), (-0.001572, 13.23, 4.86), (5.011, 13.23, 0.09857), (5.011, 13.23, 4.86), (0.09653, 12.92, 0.0), (0.09653, 12.92, 4.956), (0.09653, 13.23, 0.0), (0.09653, 13.23, 4.956), (0.09653, 12.98, 3.604), (4.913, 13.17, 0.9011), (0.09653, 12.98, 1.802), (0.09653, 12.98, 2.703), (4.913, 13.17, 4.506), (0.09653, 12.98, 4.506), (0.09653, 12.98, 0.9011), (4.913, 13.17, 3.604), (4.913, 13.17, 2.703), (4.913, 13.17, 1.802), (0.09653, 13.23, 4.449), (4.913, 13.23, 4.562), (0.09653, 13.23, 3.999), (4.913, 13.23, 4.111), (0.09653, 13.23, 3.548), (4.913, 13.23, 3.661), (0.09653, 13.23, 3.098), (4.913, 13.23, 3.21), (0.09653, 13.23, 2.647), (4.913, 13.23, 2.76), (0.09653, 13.23, 2.197), (4.913, 13.23, 2.309), (0.09653, 13.23, 1.746), (4.913, 13.23, 1.859), (0.09653, 13.23, 1.295), (4.913, 13.23, 1.408), (0.09653, 13.23, 0.8448), (4.913, 13.23, 0.9574), (0.09653, 13.23, 0.3943), (4.913, 13.23, 0.5069), (4.913, 12.92, 4.449), (0.09653, 12.92, 4.562), (4.913, 12.92, 3.999), (0.09653, 12.92, 4.111), (4.913, 12.92, 3.548), (0.09653, 12.92, 3.661), (4.913, 12.92, 3.098), (0.09653, 12.92, 3.21), (4.913, 12.92, 2.647), (0.09653, 12.92, 2.76), (4.913, 12.92, 2.197), (0.09653, 12.92, 2.309), (4.913, 12.92, 1.746), (0.09653, 12.92, 1.859), (4.913, 12.92, 1.295), (0.09653, 12.92, 1.408), (4.913, 12.92, 0.8448), (0.09653, 12.92, 0.9574), (4.913, 12.92, 0.3943), (0.09653, 12.92, 0.5069), (0.09653, 13.23, 4.86), (4.913, 13.23, 4.86), (0.09653, 12.92, 0.09857), (4.913, 12.92, 0.09857), (0.09653, 12.92, 4.86), (4.913, 12.92, 4.86), (0.09653, 13.23, 0.09857), (4.913, 13.23, 0.09857), (1.39, -2.612, 4.156), (1.39, -2.612, 3.997), (1.135, -2.612, 3.997), (1.135, -2.612, 4.156), (0.04471, -2.612, 4.156), (0.04471, -2.612, 3.997), (-0.2108, -2.612, 3.997), (-0.2108, -2.612, 4.156), (-1.301, -2.612, 4.156), (-1.301, -2.612, 3.997), (-1.556, -2.612, 3.997), (-1.556, -2.612, 4.156), (-2.647, -2.612, 4.156), (-2.647, -2.612, 3.997), (-2.902, -2.612, 3.997), (-2.902, -2.612, 4.156), (-3.992, -2.612, 4.156), (-3.992, -2.612, 3.997), (-4.248, -2.612, 3.997), (-4.248, -2.612, 4.156), (1.39, -1.145, 4.156), (1.39, -1.145, 3.997), (1.135, -1.145, 3.997), (1.135, -1.145, 4.156), (0.04471, -1.145, 4.156), (0.04471, -1.145, 3.997), (-0.2108, -1.145, 3.997), (-0.2108, -1.145, 4.156), (-1.301, -1.145, 4.156), (-1.301, -1.145, 3.997), (-1.556, -1.145, 3.997), (-1.556, -1.145, 4.156), (-2.647, -1.145, 4.156), (-2.647, -1.145, 3.997), (-2.902, -1.145, 3.997), (-2.902, -1.145, 4.156), (-3.992, -1.145, 4.156), (-3.992, -1.145, 3.997), (-4.248, -1.145, 3.997), (-4.248, -1.145, 4.156), (-11.42, -5.234, 0.0), (-11.42, -5.234, 5.5), (-11.42, -1.152, 0.0), (-11.42, -1.152, 5.5), (-4.779, -5.234, 0.0), (-4.779, -5.234, 5.5), (-4.779, -1.152, 0.0), (-4.779, -1.152, 5.5), (-4.779, 6.484, 5.5), (-4.779, 6.484, 0.0), (-4.779, -1.152, 5.5), (-4.779, -1.152, 0.0), (-11.42, 6.484, 5.5), (-11.42, 6.484, 0.0), (-11.42, -1.152, 5.5), (-11.42, -1.152, 0.0), (-4.779, 5.795, 5.5), (-4.779, 5.795, 0.0), (-4.779, -1.152, 0.0), (-4.779, -1.152, 5.5), (5.62, 5.795, 5.5), (5.62, 5.795, 0.0), (5.62, -1.152, 0.0), (5.62, -1.152, 5.5), (-0.3431, 13.19, 6.0), (-0.3431, 13.19, 0.0), (-0.3431, 5.795, 0.0), (-0.3431, 5.795, 6.0), (5.62, 13.19, 6.0), (5.62, 13.19, 0.0), (5.62, 5.795, 0.0), (5.62, 5.795, 6.0), (1.83, -1.073, 0.0), (1.83, -1.073, 5.75), (4.965, -1.073, 0.0), (4.965, -1.073, 5.75), (1.83, -6.283, 0.0), (1.83, -6.283, 5.75), (4.965, -6.283, 0.0), (4.965, -6.283, 5.75), (-10.48, -1.152, 5.5), (-9.072, -1.152, 5.5), (-9.072, -1.152, 0.0), (-10.48, -1.152, 0.0), (-9.072, -5.234, 5.5), (-10.48, -5.234, 5.5), (-10.48, -5.234, 0.0), (-9.072, -5.234, 0.0), (-11.42, -3.193, 5.5), (-11.42, -3.193, 0.0), (-4.779, -3.193, 5.5), (-4.779, -3.193, 0.0), (-9.072, -3.193, 5.5), (-10.48, -3.193, 5.5), (-10.48, -3.193, 0.0), (-9.072, -3.193, 0.0), (-11.42, -5.234, 3.033), (-11.42, -1.152, 3.033), (-4.779, -1.152, 3.033), (-4.779, -5.234, 3.033), (-9.072, -5.234, 3.033), (-10.48, -5.234, 3.033), (-4.779, -3.193, 3.033), (-11.42, -3.193, 3.033), (-9.072, -5.096, 5.5), (-10.48, -5.096, 5.5), (-9.072, -5.096, 3.033), (-10.48, -5.096, 3.033), (-11.42, -5.234, 3.685), (-11.42, -5.234, 3.614), (-11.42, -5.234, 4.302), (-11.42, -5.234, 4.23), (-11.42, -5.234, 4.919), (-11.42, -5.234, 4.847), (-11.42, -1.152, 4.919), (-11.42, -1.152, 4.847), (-11.42, -1.152, 4.302), (-11.42, -1.152, 4.23), (-11.42, -1.152, 3.685), (-11.42, -1.152, 3.614), (-4.779, -1.152, 4.919), (-4.779, -1.152, 4.847), (-4.779, -1.152, 4.302), (-4.779, -1.152, 4.23), (-4.779, -1.152, 3.685), (-4.779, -1.152, 3.614), (-4.779, -5.234, 4.919), (-4.779, -5.234, 4.847), (-4.779, -5.234, 4.302), (-4.779, -5.234, 4.23), (-4.779, -5.234, 3.685), (-4.779, -5.234, 3.614), (-9.072, -5.234, 4.919), (-9.072, -5.234, 4.847), (-9.072, -5.234, 4.302), (-9.072, -5.234, 4.23), (-9.072, -5.234, 3.685), (-9.072, -5.234, 3.614), (-10.48, -5.234, 4.919), (-10.48, -5.234, 4.847), (-10.48, -5.234, 4.302), (-10.48, -5.234, 4.23), (-10.48, -5.234, 3.685), (-10.48, -5.234, 3.614), (-4.779, -3.193, 4.847), (-4.779, -3.193, 4.919), (-4.779, -3.193, 4.23), (-4.779, -3.193, 4.302), (-4.779, -3.193, 3.614), (-4.779, -3.193, 3.685), (-11.42, -3.193, 4.847), (-11.42, -3.193, 4.919), (-11.42, -3.193, 4.23), (-11.42, -3.193, 4.302), (-11.42, -3.193, 3.614), (-11.42, -3.193, 3.685), (-9.072, -5.096, 4.847), (-9.072, -5.096, 4.919), (-9.072, -5.096, 4.23), (-9.072, -5.096, 4.302), (-9.072, -5.096, 3.614), (-9.072, -5.096, 3.685), (-10.48, -5.096, 4.847), (-10.48, -5.096, 4.919), (-10.48, -5.096, 4.23), (-10.48, -5.096, 4.302), (-10.48, -5.096, 3.614), (-10.48, -5.096, 3.685), (-7.059, -1.152, 5.5), (-7.059, -5.234, 0.0), (-7.059, -1.152, 0.0), (-7.059, -5.234, 5.5), (-7.059, -3.193, 5.5), (-7.059, -3.193, 0.0), (-7.059, -5.234, 3.033), (-7.059, -5.234, 4.847), (-7.059, -5.234, 4.919), (-7.059, -5.234, 4.23), (-7.059, -5.234, 4.302), (-7.059, -5.234, 3.614), (-7.059, -5.234, 3.685), (-11.42, -1.152, 1.641), (-4.779, -1.152, 1.641), (-4.779, -5.234, 1.641), (-9.072, -5.234, 1.641), (-10.48, -5.234, 1.641), (-4.779, -3.193, 1.641), (-11.42, -3.193, 1.641), (-11.42, -5.234, 1.641), (-7.059, -5.234, 1.641), (4.965, -1.403, 5.75), (4.965, -2.987, 5.75), (1.83, -2.987, 5.75), (1.83, -1.403, 5.75), (1.83, -1.403, 0.0), (1.83, -2.987, 0.0), (4.965, -2.987, 0.0), (4.965, -1.403, 0.0), (1.83, -1.073, 3.346), (4.965, -1.073, 3.346), (1.83, -6.283, 3.346), (4.965, -6.283, 3.346), (4.965, -1.403, 3.346), (4.965, -2.987, 3.346), (1.83, -1.403, 3.346), (1.83, -2.987, 3.346), (1.83, -1.403, 1.028), (1.83, -2.987, 1.028), (1.83, -1.073, 1.028), (4.965, -1.073, 1.028), (1.83, -6.283, 1.028), (4.965, -6.283, 1.028), (4.965, -1.403, 1.028), (4.965, -2.987, 1.028), (-4.779, 6.484, 0.3561), (-4.779, -1.152, 0.3561), (-11.42, -1.152, 0.3561), (-11.42, 6.484, 0.3561), (-4.779, 5.795, 0.3561), (-4.779, -1.152, 0.3561), (5.62, 5.795, 0.3561), (5.62, -1.152, 0.3561), (1.83, -1.403, 0.3561), (1.83, -2.987, 0.3561), (1.83, -1.073, 0.3561), (4.965, -1.073, 0.3561), (1.83, -6.283, 0.3561), (4.965, -6.283, 0.3561), (4.965, -1.403, 0.3561), (4.965, -2.987, 0.3561), (-0.3431, 13.19, 4.956), (-0.3431, 5.795, 4.956), (5.62, 13.19, 4.956), (5.62, 5.795, 4.956), (-0.001572, 5.795, 6.0), (5.011, 5.795, 6.0), (5.011, 5.795, 0.0), (-0.001572, 5.795, 0.0), (-0.001572, 13.19, 6.0), (5.011, 13.19, 6.0), (-0.001572, 13.19, 0.0), (5.011, 13.19, 0.0), (-0.001572, 13.19, 4.956), (5.011, 13.19, 4.956), (-0.001572, 5.795, 4.956), (5.011, 5.795, 4.956), (-4.779, 5.795, 0.3561), (5.62, 5.795, 0.3561)], [], [(20, 23, 340, 342), (5, 26, 247, 248), (35, 13, 256, 322), (164, 167, 365, 426), (86, 89, 301, 281), (129, 134, 411, 346), (43, 44, 85, 82), (218, 40, 81, 219), (45, 46, 87, 84), (47, 48, 89, 86), (49, 50, 91, 88), (51, 52, 93, 90), (53, 54, 95, 92), (55, 56, 97, 94), (57, 58, 99, 96), (0, 62, 244, 243), (41, 42, 83, 80), (37, 36, 318, 319), (172, 175, 369, 430), (80, 83, 291, 288), (137, 142, 415, 350), (39, 17, 265, 316), (180, 183, 373, 434), (78, 77, 321, 263), (145, 150, 419, 354), (59, 19, 237, 314), (188, 191, 377, 438), (56, 55, 308, 310), (153, 158, 423, 358), (57, 56, 310, 311), (196, 199, 381, 442), (32, 35, 322, 324), (130, 116, 402, 409), (217, 216, 386, 387), (55, 15, 235, 308), (204, 207, 385, 446), (208, 38, 79, 210), (39, 36, 77, 78), (37, 34, 75, 76), (35, 32, 73, 74), (33, 30, 71, 72), (31, 28, 69, 70), (29, 26, 67, 68), (27, 24, 65, 66), (25, 22, 63, 64), (23, 20, 61, 62), (41, 80, 81, 40), (3, 2, 83, 42), (45, 84, 85, 44), (7, 6, 87, 46), (49, 88, 89, 48), (11, 10, 91, 50), (53, 92, 93, 52), (15, 14, 95, 54), (57, 96, 97, 56), (19, 18, 99, 58), (17, 16, 79, 38), (37, 76, 77, 36), (13, 12, 75, 34), (33, 72, 73, 32), (9, 8, 71, 30), (29, 68, 69, 28), (5, 4, 67, 26), (25, 64, 65, 24), (1, 0, 63, 22), (21, 60, 61, 20), (70, 69, 333, 278), (138, 122, 405, 413), (223, 222, 454, 455), (53, 52, 304, 305), (176, 109, 234, 432), (48, 47, 296, 298), (146, 124, 406, 417), (205, 220, 450, 384), (51, 11, 251, 302), (184, 115, 250, 436), (24, 27, 334, 336), (154, 126, 407, 421), (216, 21, 343, 386), (49, 48, 298, 299), (192, 113, 245, 440), (162, 110, 399, 425), (208, 210, 391, 389), (47, 7, 246, 296), (200, 121, 268, 444), (60, 217, 387, 344), (170, 118, 403, 429), (215, 214, 452, 453), (39, 78, 16, 17), (59, 98, 18, 19), (45, 44, 292, 293), (178, 108, 398, 433), (35, 74, 12, 13), (55, 94, 14, 15), (131, 212, 448, 347), (61, 60, 344, 345), (31, 70, 8, 9), (51, 90, 10, 11), (43, 3, 269, 290), (186, 114, 401, 437), (27, 66, 4, 5), (47, 86, 6, 7), (38, 208, 389, 264), (63, 0, 243, 341), (23, 62, 0, 1), (43, 82, 2, 3), (41, 40, 286, 287), (160, 161, 110, 111), (194, 112, 400, 441), (200, 201, 120, 121), (167, 160, 424, 365), (152, 153, 126, 127), (65, 64, 338, 339), (192, 193, 112, 113), (202, 120, 404, 445), (144, 145, 124, 125), (201, 206, 447, 382), (184, 185, 114, 115), (67, 4, 284, 335), (136, 137, 122, 123), (116, 129, 346, 402), (176, 177, 108, 109), (100, 104, 396, 394), (128, 129, 116, 117), (69, 68, 332, 333), (204, 205, 206, 207), (1, 22, 270, 271), (121, 120, 202, 203), (169, 174, 431, 366), (196, 197, 198, 199), (122, 137, 350, 405), (113, 112, 194, 195), (71, 8, 279, 329), (188, 189, 190, 191), (17, 38, 264, 265), (115, 114, 186, 187), (219, 81, 289, 392), (180, 181, 182, 183), (177, 182, 435, 370), (109, 108, 178, 179), (124, 145, 354, 406), (172, 173, 174, 175), (73, 72, 326, 327), (119, 118, 170, 171), (211, 209, 390, 393), (164, 165, 166, 167), (185, 190, 439, 374), (111, 110, 162, 163), (126, 153, 358, 407), (156, 157, 158, 159), (75, 12, 274, 323), (127, 126, 154, 155), (13, 34, 255, 256), (148, 149, 150, 151), (193, 198, 443, 378), (125, 124, 146, 147), (110, 161, 362, 399), (140, 141, 142, 143), (77, 76, 320, 321), (123, 122, 138, 139), (92, 95, 309, 306), (132, 133, 134, 135), (168, 119, 262, 428), (117, 116, 130, 131), (79, 16, 261, 317), (156, 163, 162, 157), (84, 87, 297, 294), (152, 159, 158, 153), (135, 128, 408, 349), (148, 155, 154, 149), (99, 18, 267, 315), (144, 151, 150, 145), (203, 196, 442, 383), (140, 147, 146, 141), (143, 136, 412, 353), (136, 143, 142, 137), (97, 96, 312, 313), (132, 139, 138, 133), (106, 102, 395, 397), (128, 135, 134, 129), (58, 57, 311, 236), (212, 131, 130, 213), (218, 219, 392, 388), (168, 169, 118, 119), (151, 144, 416, 357), (95, 14, 258, 309), (165, 223, 455, 364), (193, 192, 199, 198), (34, 37, 319, 255), (189, 188, 195, 194), (220, 221, 451, 450), (185, 184, 191, 190), (159, 152, 420, 361), (181, 180, 187, 186), (93, 92, 306, 307), (177, 176, 183, 182), (171, 215, 453, 367), (173, 172, 179, 178), (72, 71, 329, 326), (169, 168, 175, 174), (117, 131, 347, 260), (214, 215, 171, 170), (91, 10, 277, 303), (100, 101, 105, 104), (179, 172, 430, 371), (50, 49, 299, 254), (16, 78, 263, 261), (201, 200, 207, 206), (40, 218, 388, 286), (103, 102, 106, 107), (123, 139, 351, 275), (160, 167, 166, 161), (107, 106, 397, 232), (197, 196, 203, 202), (89, 88, 300, 301), (187, 180, 434, 375), (26, 29, 331, 247), (125, 147, 355, 280), (102, 103, 226, 395), (87, 6, 282, 297), (195, 188, 438, 379), (59, 209, 211, 98), (164, 222, 223, 165), (64, 63, 341, 338), (205, 204, 221, 220), (212, 213, 449, 448), (21, 216, 217, 60), (127, 155, 359, 285), (98, 211, 393, 266), (85, 84, 294, 295), (442, 292, 290, 383), (362, 427, 288, 291), (395, 238, 239, 397), (444, 272, 287, 385), (455, 230, 231, 392), (224, 225, 231, 230), (390, 227, 233, 393), (453, 390, 314, 367), (428, 236, 311, 369), (430, 310, 308, 371), (432, 259, 305, 373), (434, 304, 302, 375), (436, 254, 299, 377), (438, 298, 296, 379), (440, 249, 293, 381), (451, 388, 225, 224), (366, 316, 265, 403), (449, 409, 266, 393), (346, 411, 312, 315), (348, 413, 257, 313), (350, 415, 306, 309), (352, 417, 276, 307), (354, 419, 300, 303), (356, 421, 281, 301), (358, 423, 294, 297), (360, 425, 228, 295), (402, 267, 266, 409), (348, 313, 312, 411), (405, 258, 257, 413), (352, 307, 306, 415), (406, 277, 276, 417), (356, 301, 300, 419), (407, 282, 281, 421), (360, 295, 294, 423), (399, 229, 228, 425), (364, 289, 288, 427), (403, 265, 264, 429), (368, 319, 318, 431), (398, 256, 255, 433), (372, 325, 324, 435), (401, 253, 252, 437), (376, 331, 330, 439), (400, 248, 247, 441), (380, 337, 336, 443), (404, 271, 270, 445), (384, 343, 342, 447), (386, 240, 241, 387), (346, 315, 267, 402), (370, 322, 256, 398), (350, 309, 258, 405), (374, 328, 253, 401), (354, 303, 277, 406), (378, 334, 248, 400), (358, 297, 282, 407), (382, 340, 271, 404), (362, 291, 229, 399), (244, 424, 242, 243), (272, 444, 268, 269), (283, 420, 285, 284), (249, 440, 245, 246), (278, 416, 280, 279), (254, 436, 250, 251), (273, 412, 275, 274), (259, 432, 234, 235), (263, 408, 260, 261), (286, 446, 385, 287), (269, 268, 383, 290), (292, 442, 381, 293), (246, 245, 379, 296), (298, 438, 377, 299), (251, 250, 375, 302), (304, 434, 373, 305), (235, 234, 371, 308), (310, 430, 369, 311), (237, 262, 367, 314), (344, 426, 365, 345), (243, 242, 363, 341), (338, 422, 361, 339), (284, 285, 359, 335), (332, 418, 357, 333), (279, 280, 355, 329), (326, 414, 353, 327), (274, 275, 351, 323), (320, 410, 349, 321), (261, 260, 347, 317), (338, 341, 363, 422), (283, 339, 361, 420), (332, 335, 359, 418), (278, 333, 357, 416), (326, 329, 355, 414), (273, 327, 353, 412), (320, 323, 351, 410), (263, 321, 349, 408), (391, 317, 347, 448), (236, 428, 262, 237), (386, 450, 394, 240), (450, 451, 224, 394), (334, 378, 443, 336), (331, 376, 441, 247), (328, 374, 439, 330), (325, 372, 437, 252), (322, 370, 435, 324), (319, 368, 433, 255), (316, 366, 431, 318), (389, 452, 429, 264), (240, 394, 396, 241), (387, 241, 396, 454), (454, 396, 230, 455), (340, 382, 447, 342), (227, 226, 232, 233), (244, 345, 365, 424), (337, 380, 445, 270), (395, 226, 453, 452), (238, 395, 452, 389), (397, 448, 449, 232), (239, 391, 448, 397), (238, 389, 391, 239), (232, 449, 393, 233), (226, 227, 390, 453), (344, 387, 454, 426), (343, 384, 450, 386), (446, 286, 388, 451), (225, 388, 392, 231), (364, 455, 392, 289), (120, 201, 382, 404), (118, 169, 366, 403), (94, 97, 313, 257), (156, 159, 361, 422), (33, 32, 324, 325), (9, 30, 252, 253), (22, 25, 337, 270), (112, 193, 378, 400), (199, 192, 440, 381), (101, 100, 394, 224), (148, 151, 357, 418), (31, 9, 253, 328), (14, 94, 257, 258), (46, 45, 293, 249), (114, 185, 374, 401), (191, 184, 436, 377), (104, 105, 230, 396), (140, 143, 353, 414), (29, 28, 330, 331), (68, 67, 335, 332), (108, 177, 370, 398), (183, 176, 432, 373), (132, 135, 349, 410), (27, 5, 248, 334), (18, 98, 266, 267), (30, 33, 325, 252), (206, 205, 384, 447), (175, 168, 428, 369), (163, 156, 422, 363), (3, 42, 272, 269), (25, 24, 336, 337), (54, 53, 305, 259), (198, 197, 380, 443), (105, 101, 224, 230), (2, 82, 228, 229), (155, 148, 418, 359), (10, 90, 276, 277), (23, 1, 271, 340), (76, 75, 323, 320), (190, 189, 376, 439), (207, 200, 444, 385), (19, 58, 236, 237), (147, 140, 414, 355), (6, 86, 281, 282), (21, 20, 342, 343), (182, 181, 372, 435), (161, 166, 427, 362), (139, 132, 410, 351), (174, 173, 368, 431), (160, 111, 242, 424), (88, 91, 303, 300), (166, 165, 364, 427), (213, 130, 409, 449), (7, 46, 249, 246), (42, 41, 287, 272), (152, 127, 285, 420), (96, 99, 315, 312), (158, 157, 360, 423), (11, 50, 254, 251), (44, 43, 290, 292), (144, 125, 280, 416), (189, 194, 441, 376), (150, 149, 356, 419), (15, 54, 259, 235), (66, 65, 339, 283), (136, 123, 275, 412), (181, 186, 437, 372), (142, 141, 352, 415), (28, 31, 328, 330), (128, 117, 260, 408), (173, 178, 433, 368), (134, 133, 348, 411), (221, 204, 446, 451), (52, 51, 302, 304), (121, 203, 383, 268), (214, 170, 429, 452), (157, 162, 425, 360), (12, 74, 273, 274), (74, 73, 327, 273), (113, 195, 379, 245), (222, 164, 426, 454), (149, 154, 421, 356), (8, 70, 278, 279), (36, 39, 316, 318), (115, 187, 375, 250), (103, 107, 232, 226), (141, 146, 417, 352), (4, 66, 283, 284), (209, 59, 314, 390), (109, 179, 371, 234), (197, 202, 445, 380), (133, 138, 413, 348), (81, 80, 288, 289), (82, 85, 295, 228), (119, 171, 367, 262), (210, 79, 317, 391), (83, 2, 229, 291), (90, 93, 307, 276), (111, 163, 363, 242), (62, 61, 345, 244), (458, 459, 456, 457), (462, 463, 460, 461), (466, 467, 464, 465), (470, 471, 468, 469), (474, 475, 472, 473), (478, 477, 476, 479), (482, 481, 480, 483), (486, 485, 484, 487), (490, 489, 488, 491), (494, 493, 492, 495), (462, 461, 481, 482), (467, 466, 486, 487), (464, 467, 487, 484), (473, 472, 492, 493), (461, 460, 480, 481), (466, 465, 485, 486), (471, 470, 490, 491), (468, 471, 491, 488), (459, 458, 478, 479), (456, 459, 479, 476), (465, 464, 484, 485), (470, 469, 489, 490), (475, 474, 494, 495), (472, 475, 495, 492), (458, 457, 477, 478), (463, 462, 482, 483), (460, 463, 483, 480), (469, 468, 488, 489), (474, 473, 493, 494), (457, 456, 476, 477), (643, 637, 498, 545), (642, 639, 500, 547), (641, 644, 496, 542), (629, 626, 502, 547), (549, 536, 499, 544), (671, 506, 515, 675), (672, 673, 508, 510), (673, 670, 504, 508), (504, 506, 510, 508), (509, 511, 507, 505), (675, 515, 519, 677), (506, 504, 512, 515), (505, 507, 514, 513), (676, 677, 519, 516), (515, 512, 516, 519), (513, 514, 518, 517), (686, 520, 523, 687), (688, 689, 527, 524), (701, 691, 527, 689), (691, 695, 524, 527), (699, 697, 525, 688), (697, 692, 526, 525), (654, 655, 531, 529), (656, 533, 535, 657), (648, 647, 535, 533), (652, 651, 532, 534), (661, 648, 533, 656), (685, 652, 534, 683), (628, 624, 537, 548), (548, 537, 536, 549), (545, 498, 539, 550), (550, 539, 538, 551), (640, 641, 542, 543), (542, 550, 551, 543), (496, 545, 550, 542), (627, 628, 548, 540), (541, 549, 544, 497), (625, 629, 547, 500), (638, 642, 547, 502), (644, 643, 545, 496), (569, 606, 609, 566), (627, 540, 588, 632), (503, 546, 601, 576), (590, 589, 612, 615), (588, 540, 560, 613), (567, 608, 611, 564), (635, 593, 556, 630), (581, 604, 558, 554), (560, 548, 549, 561), (557, 556, 562, 563), (549, 541, 561), (597, 598, 623, 620), (541, 594, 619, 561), (599, 557, 563, 622), (544, 499, 570, 607), (577, 600, 603, 578), (579, 602, 605, 580), (631, 589, 590, 634), (546, 501, 582, 601), (633, 591, 592, 636), (497, 544, 607, 568), (565, 610, 559, 552), (600, 583, 584, 603), (602, 585, 586, 605), (604, 587, 555, 558), (595, 596, 621, 618), (556, 593, 616, 562), (592, 591, 614, 617), (606, 571, 572, 609), (608, 573, 574, 611), (610, 575, 553, 559), (541, 497, 568, 594), (595, 569, 566, 596), (597, 567, 564, 598), (540, 548, 560), (595, 618, 619, 594), (597, 620, 621, 596), (599, 622, 623, 598), (571, 606, 607, 570), (573, 608, 609, 572), (575, 610, 611, 574), (583, 600, 601, 582), (585, 602, 603, 584), (587, 604, 605, 586), (569, 595, 594, 568), (567, 597, 596, 566), (565, 599, 598, 564), (631, 583, 582, 632), (633, 585, 584, 634), (635, 587, 586, 636), (592, 617, 616, 593), (590, 615, 614, 591), (588, 613, 612, 589), (600, 577, 576, 601), (602, 579, 578, 603), (604, 581, 580, 605), (606, 569, 568, 607), (608, 567, 566, 609), (610, 565, 564, 611), (599, 565, 552, 557), (593, 635, 636, 592), (591, 633, 634, 590), (589, 631, 632, 588), (585, 633, 636, 586), (583, 631, 634, 584), (587, 635, 630, 555), (501, 627, 632, 582), (543, 551, 629, 625), (501, 546, 628, 627), (639, 645, 625, 500), (546, 503, 624, 628), (551, 538, 626, 629), (555, 630, 645, 639), (552, 559, 643, 644), (554, 558, 642, 638), (556, 557, 641, 640), (630, 556, 640, 645), (557, 552, 644, 641), (558, 555, 639, 642), (559, 553, 637, 643), (681, 530, 653, 684), (684, 653, 652, 685), (654, 529, 649, 660), (660, 649, 648, 661), (530, 528, 650, 653), (653, 650, 651, 652), (529, 531, 646, 649), (649, 646, 647, 648), (664, 654, 660, 662), (646, 658, 659, 647), (531, 655, 658, 646), (647, 659, 657, 535), (663, 661, 656, 666), (666, 656, 657, 667), (664, 665, 655, 654), (680, 681, 665, 664), (682, 666, 667, 683), (679, 663, 666, 682), (680, 664, 662, 678), (658, 668, 669, 659), (655, 665, 668, 658), (659, 669, 667, 657), (512, 674, 676, 516), (513, 517, 703, 702), (514, 675, 677, 518), (509, 505, 670, 673), (511, 509, 673, 672), (507, 671, 675, 514), (650, 678, 679, 651), (528, 680, 678, 650), (651, 679, 682, 532), (532, 682, 683, 534), (528, 530, 681, 680), (668, 684, 685, 669), (665, 681, 684, 668), (669, 685, 683, 667), (695, 699, 688, 524), (692, 701, 689, 526), (525, 526, 689, 688), (521, 686, 687, 522), (520, 686, 698, 694), (694, 698, 699, 695), (521, 522, 693, 696), (696, 693, 692, 697), (686, 521, 696, 698), (523, 520, 694, 690), (690, 694, 695, 691), (687, 523, 690, 700), (700, 690, 691, 701), (517, 518, 677, 703), (505, 513, 702, 670), (512, 504, 670, 702)])
me_cube_003.polygons.foreach_set('material_index', [0, 0, 0, 0, 0, 0, 0, 0, 0, 0, 0, 0, 0, 0, 0, 0, 0, 0, 0, 0, 0, 0, 0, 0, 0, 0, 0, 0, 0, 0, 0, 0, 0, 0, 0, 0, 0, 0, 0, 0, 0, 0, 0, 0, 0, 0, 0, 0, 0, 0, 0, 0, 0, 0, 0, 0, 0, 0, 0, 0, 0, 0, 0, 0, 0, 0, 0, 0, 0, 0, 0, 0, 0, 0, 0, 0, 0, 0, 0, 0, 0, 0, 0, 0, 0, 0, 0, 0, 0, 0, 0, 0, 0, 0, 0, 0, 0, 0, 0, 0, 0, 0, 0, 0, 0, 0, 0, 0, 0, 0, 0, 0, 0, 0, 0, 0, 0, 0, 0, 0, 0, 0, 0, 0, 0, 0, 0, 0, 0, 0, 0, 0, 0, 0, 0, 0, 0, 0, 0, 0, 0, 0, 0, 0, 0, 0, 0, 0, 0, 0, 0, 0, 0, 0, 0, 0, 0, 0, 0, 0, 0, 0, 0, 0, 0, 0, 0, 0, 0, 0, 0, 0, 0, 0, 0, 0, 0, 0, 0, 0, 0, 0, 0, 0, 0, 0, 0, 0, 0, 0, 0, 0, 0, 0, 0, 0, 0, 0, 0, 0, 0, 0, 0, 0, 0, 0, 0, 0, 0, 0, 0, 0, 0, 0, 0, 0, 0, 0, 0, 0, 0, 0, 0, 0, 0, 0, 0, 0, 0, 0, 0, 0, 0, 0, 0, 0, 0, 0, 0, 0, 0, 0, 0, 0, 0, 0, 0, 0, 0, 0, 0, 0, 0, 0, 0, 0, 0, 0, 0, 0, 0, 0, 0, 0, 0, 0, 0, 0, 0, 0, 0, 0, 0, 0, 0, 0, 0, 0, 0, 0, 0, 0, 0, 0, 0, 0, 0, 0, 0, 0, 0, 0, 0, 0, 0, 0, 0, 0, 0, 0, 0, 0, 0, 0, 0, 0, 0, 0, 0, 0, 0, 0, 0, 0, 0, 0, 0, 0, 0, 0, 0, 0, 0, 0, 0, 0, 0, 0, 0, 0, 0, 0, 0, 0, 0, 0, 0, 0, 0, 0, 0, 0, 0, 0, 0, 0, 0, 0, 0, 0, 0, 0, 0, 0, 0, 0, 0, 0, 0, 0, 0, 0, 0, 0, 0, 0, 0, 0, 0, 0, 0, 0, 0, 0, 0, 0, 0, 0, 0, 0, 0, 0, 0, 0, 0, 0, 0, 0, 0, 0, 0, 0, 0, 0, 0, 0, 0, 0, 0, 0, 0, 0, 0, 0, 0, 0, 0, 0, 0, 0, 0, 0, 0, 0, 0, 0, 0, 0, 0, 0, 0, 0, 0, 0, 0, 0, 0, 0, 0, 0, 0, 0, 0, 0, 0, 0, 0, 0, 0, 0, 0, 0, 0, 0, 0, 0, 0, 0, 0, 0, 0, 0, 0, 0, 3, 3, 3, 3, 3, 3, 3, 3, 3, 3, 3, 3, 3, 3, 3, 3, 3, 3, 3, 3, 3, 3, 3, 3, 3, 3, 3, 3, 3, 3, 0, 0, 0, 0, 0, 0, 0, 0, 0, 0, 0, 0, 0, 0, 0, 0, 0, 0, 0, 0, 0, 0, 0, 0, 0, 0, 0, 0, 0, 0, 0, 0, 0, 0, 0, 0, 0, 0, 0, 0, 0, 0, 0, 0, 0, 0, 0, 0, 0, 0, 0, 0, 0, 0, 0, 0, 0, 0, 0, 0, 0, 0, 0, 0, 0, 0, 0, 0, 0, 0, 0, 0, 0, 0, 0, 0, 0, 0, 0, 0, 0, 0, 0, 0, 0, 0, 0, 0, 0, 0, 0, 0, 0, 0, 0, 0, 0, 0, 0, 0, 0, 0, 0, 0, 0, 0, 0, 0, 0, 0, 0, 0, 0, 0, 0, 0, 0, 0, 0, 0, 0, 0, 0, 0, 0, 0, 0, 0, 0, 0, 0, 0, 0, 0, 0, 0, 6, 6, 6, 0, 0, 0, 0, 0, 10, 0, 0, 0, 10, 10, 10, 10, 0, 0, 0, 0, 0, 0, 0, 0, 0, 0, 0, 0, 0, 0, 0, 0, 0, 0, 0, 0])
me_cube_003.materials.append(mat_material_002)
me_cube_003.materials.append(mat_material_001)
me_cube_003.materials.append(mat_glass)
me_cube_003.materials.append(mat_material_005)
me_cube_003.materials.append(mat_material_006)
me_cube_003.materials.append(None)
me_cube_003.materials.append(mat_wall_boder_002)
me_cube_003.materials.append(mat_box)
me_cube_003.materials.append(mat_box_frame)
me_cube_003.materials.append(mat_door_glass)
me_cube_003.materials.append(mat_wall_boder)
me_cube_003.use_remesh_preserve_volume = False
me_cube_003.use_remesh_preserve_attributes = False
me_cube_003.use_mirror_vertex_groups = False
me_cube_003.update()
me_plane_001 = bpy.data.meshes.new('Plane.001')
me_plane_001.from_pydata([(-1.0, -1.0, 0.0), (1.0, -1.0, 0.0), (-1.0, 1.0, 0.0), (1.0, 1.0, 0.0), (-1.0, 1.0, -0.02032), (-1.0, -1.0, -0.02032), (1.0, -1.0, -0.02032), (1.0, 1.0, -0.02032), (-50.0, 50.0, -0.01632), (-50.0, -50.0, -0.01632), (50.0, -50.0, -0.01632), (50.0, 50.0, -0.01632)], [], [(0, 2, 3, 1), (5, 6, 7, 4), (0, 1, 6, 5), (1, 3, 7, 6), (3, 2, 4, 7), (2, 0, 5, 4), (9, 10, 11, 8)])
me_plane_001.polygons.foreach_set('material_index', [1, 1, 1, 1, 1, 1, 0])
me_plane_001.materials.append(mat_material)
me_plane_001.materials.append(mat_material_003)
me_plane_001.use_remesh_preserve_volume = False
me_plane_001.use_remesh_preserve_attributes = False
me_plane_001.use_mirror_vertex_groups = False
me_plane_001.update()

# ---- objects
ob_cube_007 = bpy.data.objects.new('Cube.007', me_cube_008)
ob_cube_005 = bpy.data.objects.new('Cube.005', me_cube_006)
ob_cube_004 = bpy.data.objects.new('Cube.004', me_cube_004)
ob_cube_003 = bpy.data.objects.new('Cube.003', me_cube_002)
ob_cube_002 = bpy.data.objects.new('Cube.002', me_cube_001)
ob_cube_000 = bpy.data.objects.new('Cube.000', me_cube_000)
ob_sun = bpy.data.objects.new('Sun', light_sun)
ob_cube_001 = bpy.data.objects.new('Cube.001', me_cube_003)
ob_plane_001 = bpy.data.objects.new('Plane.001', me_plane_001)
ob_camera = bpy.data.objects.new('Camera', cam_camera)

# ---- transforms, parenting, visibility, modifiers, constraints
ob_cube_007.location = (-29.37, 47.69, -1.907e-06)
ob_cube_007.scale = (1.605, 5.0, 0.6865)
ob_cube_007.lineart.crease_threshold = 0.0
ob_cube_005.location = (27.26, 0.0, 0.0)
ob_cube_005.scale = (5.0, 5.0, 5.0)
ob_cube_005.lineart.crease_threshold = 0.0
_m = ob_cube_005.modifiers.new('Array', 'ARRAY')
_m.count = 5
_m.constant_offset_displace = (0.0, 0.0, 0.0)
_m.relative_offset_displace = (-2.3, 0.0, 0.0)
ob_cube_004.location = (25.18, 0.0, 0.0)
ob_cube_004.scale = (5.0, 5.0, 5.0)
ob_cube_004.lineart.crease_threshold = 0.0
ob_cube_003.location = (25.18, 0.0, 0.0)
ob_cube_003.scale = (5.0, 5.0, 5.0)
ob_cube_003.lineart.crease_threshold = 0.0
ob_cube_002.location = (25.18, 0.0, 0.0)
ob_cube_002.scale = (5.0, 5.0, 5.0)
ob_cube_002.lineart.crease_threshold = 0.0
ob_cube_000.location = (25.18, 0.0, 0.0)
ob_cube_000.scale = (5.0, 5.0, 5.0)
ob_cube_000.lineart.crease_threshold = 0.0
ob_sun.location = (-32.4, -15.65, 87.01)
ob_sun.rotation_euler = (0.5391, 0.266, -1.759)
ob_sun.lineart.crease_threshold = 0.0
ob_cube_001.location = (25.18, 0.0, 0.0)
ob_cube_001.scale = (5.0, 5.0, 5.0)
ob_cube_001.lineart.crease_threshold = 0.0
ob_plane_001.location = (10.8, 17.56, 3.752e-07)
ob_plane_001.scale = (-54.21, 60.26, 63.56)
ob_plane_001.lineart.crease_threshold = 0.0
ob_camera.location = (-23.91, -85.64, 24.7)
ob_camera.rotation_euler = (1.421, 3.033e-07, -0.392)
ob_camera.lock_rotations_4d = False
ob_camera.empty_display_type = 'ARROWS'
ob_camera.color = (0.0, 0.0, 0.0, 0.0)
ob_camera.display_type = 'WIRE'
ob_camera.lineart.crease_threshold = 0.0

# ---- collection membership
col_collection_1.objects.link(ob_cube_007)
col_collection_1.objects.link(ob_cube_005)
col_collection_1.objects.link(ob_cube_004)
col_collection_1.objects.link(ob_cube_003)
col_collection_1.objects.link(ob_cube_002)
col_collection_1.objects.link(ob_cube_000)
col_collection_1.objects.link(ob_sun)
col_collection_1.objects.link(ob_cube_001)
col_collection_1.objects.link(ob_plane_001)
col_collection_1.objects.link(ob_camera)

# ---- scene / render settings (as saved in the file)
scene.camera = ob_camera
scene.frame_start = 1; scene.frame_end = 250; scene.frame_set(1)
scene.render.engine = 'BLENDER_EEVEE_NEXT'
scene.render.resolution_percentage = 50
scene.render.dither_intensity = 0.0
scene.cycles.use_denoising = False
scene.cycles.samples = 10
scene.cycles.sampling_pattern = 'TABULATED_SOBOL'
scene.cycles.light_sampling_threshold = 0.0
scene.cycles.use_adaptive_sampling = False
scene.cycles.use_light_tree = False
scene.cycles.blur_glossy = 0.0
scene.cycles.pixel_filter_type = 'GAUSSIAN'
scene.cycles.sample_clamp_indirect = 0.0
scene.view_settings.view_transform = 'Standard'
bpy.context.view_layer.update()
